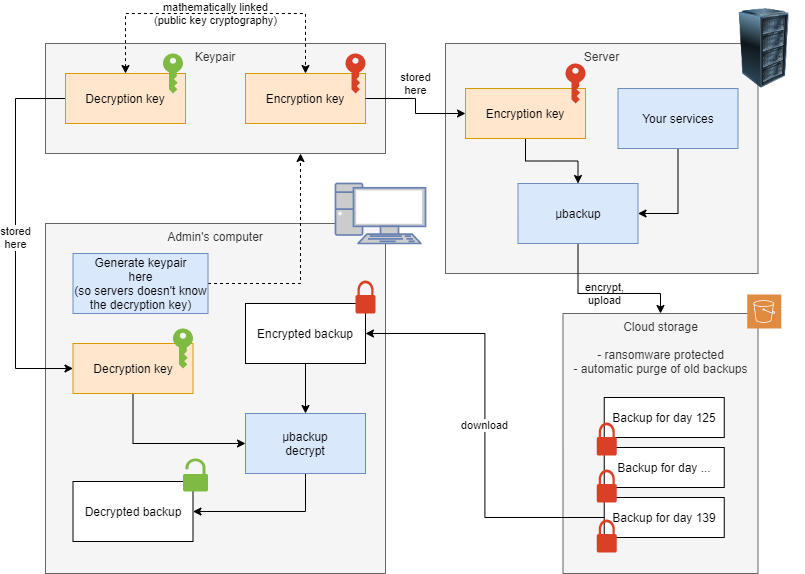

The diagram above was exported from draw.io. Its source (the exported page's mxGraphModel, read from the mxfile embedded in the PNG):
<mxGraphModel dx="1026" dy="1005" grid="1" gridSize="10" guides="1" tooltips="1" connect="1" arrows="1" fold="1" page="1" pageScale="1" pageWidth="1100" pageHeight="850" math="0" shadow="0">
  <root>
    <mxCell id="0" />
    <mxCell id="1" parent="0" />
    <mxCell id="9DFrVsaCFCiBOfavgbGH-15" value="Keypair" style="rounded=0;whiteSpace=wrap;html=1;verticalAlign=top;fillColor=#f5f5f5;strokeColor=#666666;fontColor=#333333;" vertex="1" parent="1">
      <mxGeometry x="60" y="80" width="340" height="110" as="geometry" />
    </mxCell>
    <mxCell id="9DFrVsaCFCiBOfavgbGH-1" value="Admin's computer" style="rounded=0;whiteSpace=wrap;html=1;verticalAlign=top;fillColor=#f5f5f5;strokeColor=#666666;fontColor=#333333;" vertex="1" parent="1">
      <mxGeometry x="60" y="260" width="340" height="350" as="geometry" />
    </mxCell>
    <mxCell id="9DFrVsaCFCiBOfavgbGH-2" value="Server" style="rounded=0;whiteSpace=wrap;html=1;verticalAlign=top;fillColor=#f5f5f5;strokeColor=#666666;fontColor=#333333;" vertex="1" parent="1">
      <mxGeometry x="460" y="80" width="312.5" height="230" as="geometry" />
    </mxCell>
    <mxCell id="9DFrVsaCFCiBOfavgbGH-51" value="stored&lt;br&gt;here" style="edgeStyle=orthogonalEdgeStyle;rounded=0;orthogonalLoop=1;jettySize=auto;html=1;exitX=0;exitY=0.5;exitDx=0;exitDy=0;entryX=0;entryY=0.5;entryDx=0;entryDy=0;labelBackgroundColor=#ffffff;startArrow=none;startFill=0;" edge="1" parent="1" source="9DFrVsaCFCiBOfavgbGH-5" target="9DFrVsaCFCiBOfavgbGH-22">
      <mxGeometry relative="1" as="geometry">
        <Array as="points">
          <mxPoint x="30" y="135" />
          <mxPoint x="30" y="405" />
        </Array>
      </mxGeometry>
    </mxCell>
    <mxCell id="9DFrVsaCFCiBOfavgbGH-56" value="mathematically linked&lt;br&gt;(public key cryptography)" style="edgeStyle=orthogonalEdgeStyle;rounded=0;orthogonalLoop=1;jettySize=auto;html=1;exitX=0.5;exitY=0;exitDx=0;exitDy=0;entryX=0.5;entryY=0;entryDx=0;entryDy=0;labelBackgroundColor=none;startArrow=classic;startFill=1;dashed=1;" edge="1" parent="1" source="9DFrVsaCFCiBOfavgbGH-5" target="9DFrVsaCFCiBOfavgbGH-13">
      <mxGeometry relative="1" as="geometry">
        <Array as="points">
          <mxPoint x="140" y="50" />
          <mxPoint x="320" y="50" />
        </Array>
        <mxPoint as="offset" />
      </mxGeometry>
    </mxCell>
    <mxCell id="9DFrVsaCFCiBOfavgbGH-5" value="Decryption key" style="rounded=0;whiteSpace=wrap;html=1;fillColor=#ffe6cc;strokeColor=#d79b00;" vertex="1" parent="1">
      <mxGeometry x="80" y="110" width="120" height="50" as="geometry" />
    </mxCell>
    <mxCell id="9DFrVsaCFCiBOfavgbGH-7" value="Cloud storage&lt;br&gt;&lt;br&gt;- ransomware protected&lt;br&gt;- automatic purge of old backups" style="rounded=0;whiteSpace=wrap;html=1;verticalAlign=top;fillColor=#f5f5f5;strokeColor=#666666;fontColor=#333333;" vertex="1" parent="1">
      <mxGeometry x="577.5" y="350" width="195" height="260" as="geometry" />
    </mxCell>
    <mxCell id="9DFrVsaCFCiBOfavgbGH-8" value="Backup for day 125" style="rounded=0;whiteSpace=wrap;html=1;" vertex="1" parent="1">
      <mxGeometry x="618.75" y="434" width="120" height="40" as="geometry" />
    </mxCell>
    <mxCell id="9DFrVsaCFCiBOfavgbGH-11" value="Backup for day ..." style="rounded=0;whiteSpace=wrap;html=1;" vertex="1" parent="1">
      <mxGeometry x="618.75" y="484" width="120" height="40" as="geometry" />
    </mxCell>
    <mxCell id="9DFrVsaCFCiBOfavgbGH-29" value="download" style="edgeStyle=orthogonalEdgeStyle;rounded=0;orthogonalLoop=1;jettySize=auto;html=1;exitX=0;exitY=0.5;exitDx=0;exitDy=0;entryX=1;entryY=0.5;entryDx=0;entryDy=0;labelBackgroundColor=#ffffff;startArrow=none;startFill=0;" edge="1" parent="1" source="9DFrVsaCFCiBOfavgbGH-12" target="9DFrVsaCFCiBOfavgbGH-25">
      <mxGeometry relative="1" as="geometry" />
    </mxCell>
    <mxCell id="9DFrVsaCFCiBOfavgbGH-12" value="Backup for day 139" style="rounded=0;whiteSpace=wrap;html=1;" vertex="1" parent="1">
      <mxGeometry x="618.75" y="534" width="120" height="40" as="geometry" />
    </mxCell>
    <mxCell id="9DFrVsaCFCiBOfavgbGH-13" value="Encryption key" style="rounded=0;whiteSpace=wrap;html=1;fillColor=#ffe6cc;strokeColor=#d79b00;" vertex="1" parent="1">
      <mxGeometry x="260" y="110" width="120" height="50" as="geometry" />
    </mxCell>
    <mxCell id="9DFrVsaCFCiBOfavgbGH-50" value="" style="edgeStyle=orthogonalEdgeStyle;rounded=0;orthogonalLoop=1;jettySize=auto;html=1;exitX=1;exitY=0.5;exitDx=0;exitDy=0;entryX=0.75;entryY=1;entryDx=0;entryDy=0;labelBackgroundColor=none;startArrow=none;startFill=0;dashed=1;" edge="1" parent="1" source="9DFrVsaCFCiBOfavgbGH-16" target="9DFrVsaCFCiBOfavgbGH-15">
      <mxGeometry relative="1" as="geometry" />
    </mxCell>
    <mxCell id="9DFrVsaCFCiBOfavgbGH-16" value="Generate keypair&lt;br&gt;here&lt;br&gt;(so servers doesn't know the decryption key)" style="rounded=0;whiteSpace=wrap;html=1;fillColor=#dae8fc;strokeColor=#6c8ebf;" vertex="1" parent="1">
      <mxGeometry x="87.5" y="290" width="135" height="60" as="geometry" />
    </mxCell>
    <mxCell id="9DFrVsaCFCiBOfavgbGH-55" value="encrypt,&lt;br&gt;upload" style="edgeStyle=orthogonalEdgeStyle;rounded=0;orthogonalLoop=1;jettySize=auto;html=1;exitX=0.5;exitY=1;exitDx=0;exitDy=0;labelBackgroundColor=none;startArrow=none;startFill=0;" edge="1" parent="1" source="9DFrVsaCFCiBOfavgbGH-17" target="9DFrVsaCFCiBOfavgbGH-7">
      <mxGeometry relative="1" as="geometry">
        <Array as="points">
          <mxPoint x="593" y="330" />
          <mxPoint x="675" y="330" />
        </Array>
      </mxGeometry>
    </mxCell>
    <mxCell id="9DFrVsaCFCiBOfavgbGH-17" value="µbackup" style="rounded=0;whiteSpace=wrap;html=1;fillColor=#dae8fc;strokeColor=#6c8ebf;" vertex="1" parent="1">
      <mxGeometry x="532.5" y="220" width="120" height="60" as="geometry" />
    </mxCell>
    <mxCell id="9DFrVsaCFCiBOfavgbGH-31" style="edgeStyle=orthogonalEdgeStyle;rounded=0;orthogonalLoop=1;jettySize=auto;html=1;exitX=0.5;exitY=1;exitDx=0;exitDy=0;entryX=1;entryY=0.5;entryDx=0;entryDy=0;labelBackgroundColor=none;startArrow=none;startFill=0;" edge="1" parent="1" source="9DFrVsaCFCiBOfavgbGH-18" target="9DFrVsaCFCiBOfavgbGH-17">
      <mxGeometry relative="1" as="geometry" />
    </mxCell>
    <mxCell id="9DFrVsaCFCiBOfavgbGH-18" value="Your services" style="rounded=0;whiteSpace=wrap;html=1;fillColor=#dae8fc;strokeColor=#6c8ebf;" vertex="1" parent="1">
      <mxGeometry x="632.5" y="125" width="120" height="60" as="geometry" />
    </mxCell>
    <mxCell id="9DFrVsaCFCiBOfavgbGH-30" style="edgeStyle=orthogonalEdgeStyle;rounded=0;orthogonalLoop=1;jettySize=auto;html=1;exitX=0.5;exitY=1;exitDx=0;exitDy=0;labelBackgroundColor=none;startArrow=none;startFill=0;" edge="1" parent="1" source="9DFrVsaCFCiBOfavgbGH-19" target="9DFrVsaCFCiBOfavgbGH-17">
      <mxGeometry relative="1" as="geometry" />
    </mxCell>
    <mxCell id="9DFrVsaCFCiBOfavgbGH-19" value="Encryption key" style="rounded=0;whiteSpace=wrap;html=1;fillColor=#ffe6cc;strokeColor=#d79b00;" vertex="1" parent="1">
      <mxGeometry x="480" y="125" width="120" height="50" as="geometry" />
    </mxCell>
    <mxCell id="9DFrVsaCFCiBOfavgbGH-35" style="edgeStyle=orthogonalEdgeStyle;rounded=0;orthogonalLoop=1;jettySize=auto;html=1;exitX=0.5;exitY=1;exitDx=0;exitDy=0;entryX=0;entryY=0.5;entryDx=0;entryDy=0;labelBackgroundColor=none;startArrow=none;startFill=0;" edge="1" parent="1" source="9DFrVsaCFCiBOfavgbGH-22" target="9DFrVsaCFCiBOfavgbGH-26">
      <mxGeometry relative="1" as="geometry" />
    </mxCell>
    <mxCell id="9DFrVsaCFCiBOfavgbGH-22" value="Decryption key" style="rounded=0;whiteSpace=wrap;html=1;fillColor=#ffe6cc;strokeColor=#d79b00;" vertex="1" parent="1">
      <mxGeometry x="87.5" y="380" width="120" height="50" as="geometry" />
    </mxCell>
    <mxCell id="9DFrVsaCFCiBOfavgbGH-24" value="Decrypted backup" style="rounded=0;whiteSpace=wrap;html=1;" vertex="1" parent="1">
      <mxGeometry x="87.5" y="518" width="120" height="60" as="geometry" />
    </mxCell>
    <mxCell id="9DFrVsaCFCiBOfavgbGH-36" style="edgeStyle=orthogonalEdgeStyle;rounded=0;orthogonalLoop=1;jettySize=auto;html=1;exitX=0.5;exitY=1;exitDx=0;exitDy=0;labelBackgroundColor=none;startArrow=none;startFill=0;" edge="1" parent="1" source="9DFrVsaCFCiBOfavgbGH-25" target="9DFrVsaCFCiBOfavgbGH-26">
      <mxGeometry relative="1" as="geometry" />
    </mxCell>
    <mxCell id="9DFrVsaCFCiBOfavgbGH-25" value="Encrypted backup" style="rounded=0;whiteSpace=wrap;html=1;" vertex="1" parent="1">
      <mxGeometry x="260" y="340" width="120" height="60" as="geometry" />
    </mxCell>
    <mxCell id="9DFrVsaCFCiBOfavgbGH-28" style="edgeStyle=orthogonalEdgeStyle;rounded=0;orthogonalLoop=1;jettySize=auto;html=1;exitX=0.5;exitY=1;exitDx=0;exitDy=0;entryX=1;entryY=0.5;entryDx=0;entryDy=0;labelBackgroundColor=none;startArrow=none;startFill=0;" edge="1" parent="1" source="9DFrVsaCFCiBOfavgbGH-26" target="9DFrVsaCFCiBOfavgbGH-24">
      <mxGeometry relative="1" as="geometry" />
    </mxCell>
    <mxCell id="9DFrVsaCFCiBOfavgbGH-26" value="µbackup&lt;br&gt;decrypt" style="rounded=0;whiteSpace=wrap;html=1;fillColor=#dae8fc;strokeColor=#6c8ebf;" vertex="1" parent="1">
      <mxGeometry x="260" y="450" width="120" height="60" as="geometry" />
    </mxCell>
    <mxCell id="9DFrVsaCFCiBOfavgbGH-39" value="" style="pointerEvents=1;shadow=0;dashed=0;html=1;strokeColor=none;labelPosition=center;verticalLabelPosition=bottom;verticalAlign=top;outlineConnect=0;align=center;shape=mxgraph.office.security.lock_unprotected;fillColor=#7FBA42;" vertex="1" parent="1">
      <mxGeometry x="197.5" y="495" width="25" height="33" as="geometry" />
    </mxCell>
    <mxCell id="9DFrVsaCFCiBOfavgbGH-40" value="" style="pointerEvents=1;shadow=0;dashed=0;html=1;strokeColor=none;labelPosition=center;verticalLabelPosition=bottom;verticalAlign=top;outlineConnect=0;align=center;shape=mxgraph.office.security.lock_protected;fillColor=#DA4026;" vertex="1" parent="1">
      <mxGeometry x="370" y="317" width="20" height="33" as="geometry" />
    </mxCell>
    <mxCell id="9DFrVsaCFCiBOfavgbGH-41" value="" style="pointerEvents=1;shadow=0;dashed=0;html=1;strokeColor=none;labelPosition=center;verticalLabelPosition=bottom;verticalAlign=top;outlineConnect=0;align=center;shape=mxgraph.office.security.lock_protected;fillColor=#DA4026;" vertex="1" parent="1">
      <mxGeometry x="611.25" y="459" width="20" height="33" as="geometry" />
    </mxCell>
    <mxCell id="9DFrVsaCFCiBOfavgbGH-42" value="" style="pointerEvents=1;shadow=0;dashed=0;html=1;strokeColor=none;labelPosition=center;verticalLabelPosition=bottom;verticalAlign=top;outlineConnect=0;align=center;shape=mxgraph.office.security.lock_protected;fillColor=#DA4026;" vertex="1" parent="1">
      <mxGeometry x="611.25" y="506" width="20" height="33" as="geometry" />
    </mxCell>
    <mxCell id="9DFrVsaCFCiBOfavgbGH-43" value="" style="pointerEvents=1;shadow=0;dashed=0;html=1;strokeColor=none;labelPosition=center;verticalLabelPosition=bottom;verticalAlign=top;outlineConnect=0;align=center;shape=mxgraph.office.security.lock_protected;fillColor=#DA4026;" vertex="1" parent="1">
      <mxGeometry x="611.25" y="556" width="20" height="33" as="geometry" />
    </mxCell>
    <mxCell id="9DFrVsaCFCiBOfavgbGH-44" value="" style="pointerEvents=1;shadow=0;dashed=0;html=1;strokeColor=none;labelPosition=center;verticalLabelPosition=bottom;verticalAlign=top;outlineConnect=0;align=center;shape=mxgraph.office.security.key_permissions;fillColor=#7FBA42;" vertex="1" parent="1">
      <mxGeometry x="177.5" y="90" width="20" height="40" as="geometry" />
    </mxCell>
    <mxCell id="9DFrVsaCFCiBOfavgbGH-45" value="" style="pointerEvents=1;shadow=0;dashed=0;html=1;strokeColor=none;labelPosition=center;verticalLabelPosition=bottom;verticalAlign=top;outlineConnect=0;align=center;shape=mxgraph.office.security.key_permissions;fillColor=#DA4026;" vertex="1" parent="1">
      <mxGeometry x="360" y="90" width="20" height="40" as="geometry" />
    </mxCell>
    <mxCell id="9DFrVsaCFCiBOfavgbGH-46" value="" style="pointerEvents=1;shadow=0;dashed=0;html=1;strokeColor=none;labelPosition=center;verticalLabelPosition=bottom;verticalAlign=top;outlineConnect=0;align=center;shape=mxgraph.office.security.key_permissions;fillColor=#DA4026;" vertex="1" parent="1">
      <mxGeometry x="580" y="100" width="20" height="40" as="geometry" />
    </mxCell>
    <mxCell id="9DFrVsaCFCiBOfavgbGH-47" value="" style="pointerEvents=1;shadow=0;dashed=0;html=1;strokeColor=none;labelPosition=center;verticalLabelPosition=bottom;verticalAlign=top;outlineConnect=0;align=center;shape=mxgraph.office.security.key_permissions;fillColor=#7FBA42;" vertex="1" parent="1">
      <mxGeometry x="187.5" y="365" width="20" height="40" as="geometry" />
    </mxCell>
    <mxCell id="9DFrVsaCFCiBOfavgbGH-53" value="" style="fontColor=#0066CC;verticalAlign=top;verticalLabelPosition=bottom;labelPosition=center;align=center;html=1;outlineConnect=0;fillColor=#CCCCCC;strokeColor=#6881B3;gradientColor=none;gradientDirection=north;strokeWidth=2;shape=mxgraph.networks.pc;" vertex="1" parent="1">
      <mxGeometry x="350" y="220" width="90" height="60" as="geometry" />
    </mxCell>
    <mxCell id="9DFrVsaCFCiBOfavgbGH-52" value="" style="image;html=1;labelBackgroundColor=#ffffff;image=img/lib/clip_art/computers/Server_Rack_128x128.png" vertex="1" parent="1">
      <mxGeometry x="738.75" y="45" width="80" height="80" as="geometry" />
    </mxCell>
    <mxCell id="9DFrVsaCFCiBOfavgbGH-54" value="" style="pointerEvents=1;shadow=0;dashed=0;html=1;strokeColor=none;fillColor=#DF8C42;labelPosition=center;verticalLabelPosition=bottom;verticalAlign=top;align=center;outlineConnect=0;shape=mxgraph.veeam2.aws_s3;" vertex="1" parent="1">
      <mxGeometry x="761.75" y="331" width="34" height="34" as="geometry" />
    </mxCell>
    <mxCell id="9DFrVsaCFCiBOfavgbGH-57" value="stored&lt;br&gt;here" style="edgeStyle=orthogonalEdgeStyle;rounded=0;orthogonalLoop=1;jettySize=auto;html=1;exitX=1;exitY=0.5;exitDx=0;exitDy=0;labelBackgroundColor=#ffffff;startArrow=none;startFill=0;" edge="1" parent="1" source="9DFrVsaCFCiBOfavgbGH-13" target="9DFrVsaCFCiBOfavgbGH-19">
      <mxGeometry x="-0.1304" y="15" relative="1" as="geometry">
        <mxPoint x="-15" y="-15" as="offset" />
      </mxGeometry>
    </mxCell>
  </root>
</mxGraphModel>